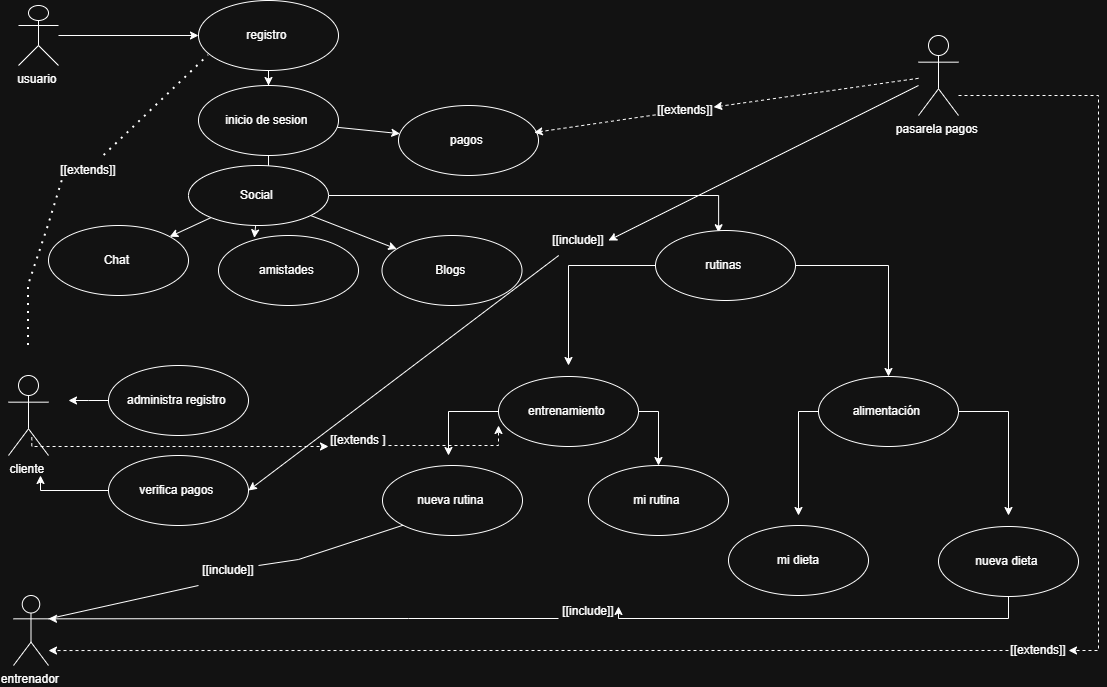

The diagram above was exported from draw.io. Its source (the exported page's mxGraphModel, read from the mxfile embedded in the PNG):
<mxGraphModel dx="1254" dy="723" grid="1" gridSize="10" guides="1" tooltips="1" connect="1" arrows="1" fold="1" page="1" pageScale="1" pageWidth="827" pageHeight="1169" math="0" shadow="0">
  <root>
    <mxCell id="0" />
    <mxCell id="1" parent="0" />
    <mxCell id="vY6rcEPi57PGvw7XmmuK-12" edge="1" parent="1" source="vY6rcEPi57PGvw7XmmuK-1" style="edgeStyle=orthogonalEdgeStyle;rounded=0;orthogonalLoop=1;jettySize=auto;html=1;" target="vY6rcEPi57PGvw7XmmuK-7">
      <mxGeometry relative="1" as="geometry" />
    </mxCell>
    <mxCell id="vY6rcEPi57PGvw7XmmuK-1" parent="1" style="shape=umlActor;verticalLabelPosition=bottom;verticalAlign=top;html=1;" value="usuario&amp;nbsp;" vertex="1">
      <mxGeometry height="60" width="40" x="50" y="40" as="geometry" />
    </mxCell>
    <mxCell id="vY6rcEPi57PGvw7XmmuK-2" parent="1" style="shape=umlActor;verticalLabelPosition=bottom;verticalAlign=top;html=1;" value="cliente&amp;nbsp;" vertex="1">
      <mxGeometry height="80" width="40" x="40" y="410" as="geometry" />
    </mxCell>
    <mxCell id="MKtI59GInYQwGTO-WYVJ-21" edge="1" parent="1" source="2nIbS2TM_LK1GJNQvskj-26" style="rounded=0;orthogonalLoop=1;jettySize=auto;html=1;entryX=1;entryY=0.5;entryDx=0;entryDy=0;endArrow=classic;endFill=1;" target="MKtI59GInYQwGTO-WYVJ-20">
      <mxGeometry relative="1" as="geometry">
        <Array as="points" />
      </mxGeometry>
    </mxCell>
    <mxCell id="2nIbS2TM_LK1GJNQvskj-34" edge="1" parent="1" source="2nIbS2TM_LK1GJNQvskj-35" style="edgeStyle=orthogonalEdgeStyle;rounded=0;orthogonalLoop=1;jettySize=auto;html=1;dashed=1;">
      <mxGeometry relative="1" as="geometry">
        <Array as="points" />
        <mxPoint x="990" y="130.0000000000001" as="sourcePoint" />
        <mxPoint x="80" y="685.0526315789475" as="targetPoint" />
      </mxGeometry>
    </mxCell>
    <mxCell id="vY6rcEPi57PGvw7XmmuK-3" parent="1" style="shape=umlActor;verticalLabelPosition=bottom;verticalAlign=top;html=1;" value="pasarela pagos&amp;nbsp;&lt;div&gt;&lt;br&gt;&lt;/div&gt;" vertex="1">
      <mxGeometry height="80" width="40" x="950" y="70" as="geometry" />
    </mxCell>
    <mxCell id="vY6rcEPi57PGvw7XmmuK-9" edge="1" parent="1" source="vY6rcEPi57PGvw7XmmuK-7" style="edgeStyle=orthogonalEdgeStyle;rounded=0;orthogonalLoop=1;jettySize=auto;html=1;entryX=0.5;entryY=0;entryDx=0;entryDy=0;" target="vY6rcEPi57PGvw7XmmuK-8">
      <mxGeometry relative="1" as="geometry" />
    </mxCell>
    <mxCell id="vY6rcEPi57PGvw7XmmuK-7" parent="1" style="ellipse;whiteSpace=wrap;html=1;" value="&lt;div&gt;registro&amp;nbsp;&lt;/div&gt;" vertex="1">
      <mxGeometry height="70" width="140" x="230" y="35" as="geometry" />
    </mxCell>
    <mxCell id="vY6rcEPi57PGvw7XmmuK-11" edge="1" parent="1" source="vY6rcEPi57PGvw7XmmuK-8" style="edgeStyle=orthogonalEdgeStyle;rounded=0;orthogonalLoop=1;jettySize=auto;html=1;" target="vY6rcEPi57PGvw7XmmuK-10" value="">
      <mxGeometry relative="1" as="geometry" />
    </mxCell>
    <mxCell id="vY6rcEPi57PGvw7XmmuK-19" edge="1" parent="1" source="vY6rcEPi57PGvw7XmmuK-8" style="rounded=0;orthogonalLoop=1;jettySize=auto;html=1;" target="vY6rcEPi57PGvw7XmmuK-18" value="">
      <mxGeometry relative="1" as="geometry" />
    </mxCell>
    <mxCell id="vY6rcEPi57PGvw7XmmuK-8" parent="1" style="ellipse;whiteSpace=wrap;html=1;" value="inicio de sesion&amp;nbsp;" vertex="1">
      <mxGeometry height="70" width="140" x="230" y="120" as="geometry" />
    </mxCell>
    <mxCell id="MKtI59GInYQwGTO-WYVJ-9" edge="1" parent="1" source="vY6rcEPi57PGvw7XmmuK-10" style="rounded=0;orthogonalLoop=1;jettySize=auto;html=1;endArrow=classic;endFill=1;" target="vY6rcEPi57PGvw7XmmuK-24">
      <mxGeometry relative="1" as="geometry" />
    </mxCell>
    <mxCell id="MKtI59GInYQwGTO-WYVJ-10" edge="1" parent="1" source="vY6rcEPi57PGvw7XmmuK-10" style="rounded=0;orthogonalLoop=1;jettySize=auto;html=1;endArrow=classic;endFill=1;" target="vY6rcEPi57PGvw7XmmuK-20">
      <mxGeometry relative="1" as="geometry" />
    </mxCell>
    <mxCell id="2nIbS2TM_LK1GJNQvskj-7" edge="1" parent="1" source="vY6rcEPi57PGvw7XmmuK-10" style="edgeStyle=orthogonalEdgeStyle;rounded=0;orthogonalLoop=1;jettySize=auto;html=1;entryX=0.451;entryY=0.032;entryDx=0;entryDy=0;entryPerimeter=0;" target="2nIbS2TM_LK1GJNQvskj-4">
      <mxGeometry relative="1" as="geometry">
        <mxPoint x="690" y="230" as="targetPoint" />
      </mxGeometry>
    </mxCell>
    <mxCell id="vY6rcEPi57PGvw7XmmuK-10" parent="1" style="ellipse;whiteSpace=wrap;html=1;" value="Social&amp;nbsp;" vertex="1">
      <mxGeometry height="60" width="140" x="220" y="200" as="geometry" />
    </mxCell>
    <mxCell id="vY6rcEPi57PGvw7XmmuK-16" parent="1" style="ellipse;whiteSpace=wrap;html=1;" value="amistades&amp;nbsp;" vertex="1">
      <mxGeometry height="70" width="140" x="250" y="270" as="geometry" />
    </mxCell>
    <mxCell id="vY6rcEPi57PGvw7XmmuK-18" parent="1" style="ellipse;whiteSpace=wrap;html=1;" value="pagos&amp;nbsp;" vertex="1">
      <mxGeometry height="70" width="140" x="430" y="140" as="geometry" />
    </mxCell>
    <mxCell id="vY6rcEPi57PGvw7XmmuK-20" parent="1" style="ellipse;whiteSpace=wrap;html=1;" value="Chat&amp;nbsp;" vertex="1">
      <mxGeometry height="70" width="140" x="80" y="260" as="geometry" />
    </mxCell>
    <mxCell id="vY6rcEPi57PGvw7XmmuK-24" parent="1" style="ellipse;whiteSpace=wrap;html=1;" value="Blogs&amp;nbsp;" vertex="1">
      <mxGeometry height="70" width="140" x="413.5" y="270" as="geometry" />
    </mxCell>
    <mxCell id="MKtI59GInYQwGTO-WYVJ-1" edge="1" parent="1" source="MKtI59GInYQwGTO-WYVJ-2" style="rounded=0;orthogonalLoop=1;jettySize=auto;html=1;entryX=0.969;entryY=0.386;entryDx=0;entryDy=0;entryPerimeter=0;dashed=1;" target="vY6rcEPi57PGvw7XmmuK-18">
      <mxGeometry relative="1" as="geometry" />
    </mxCell>
    <mxCell id="MKtI59GInYQwGTO-WYVJ-11" edge="1" parent="1" source="vY6rcEPi57PGvw7XmmuK-10" style="rounded=0;orthogonalLoop=1;jettySize=auto;html=1;entryX=0.256;entryY=0.033;entryDx=0;entryDy=0;entryPerimeter=0;endArrow=classic;endFill=1;" target="vY6rcEPi57PGvw7XmmuK-16">
      <mxGeometry relative="1" as="geometry" />
    </mxCell>
    <mxCell id="MKtI59GInYQwGTO-WYVJ-14" edge="1" parent="1" source="MKtI59GInYQwGTO-WYVJ-13" style="endArrow=none;dashed=1;html=1;dashPattern=1 3;strokeWidth=2;rounded=0;entryX=0.071;entryY=0.786;entryDx=0;entryDy=0;entryPerimeter=0;" target="vY6rcEPi57PGvw7XmmuK-7" value="">
      <mxGeometry height="50" relative="1" width="50" as="geometry">
        <Array as="points" />
        <mxPoint x="60" y="380" as="sourcePoint" />
        <mxPoint x="240" y="100" as="targetPoint" />
      </mxGeometry>
    </mxCell>
    <mxCell id="MKtI59GInYQwGTO-WYVJ-19" edge="1" parent="1" source="MKtI59GInYQwGTO-WYVJ-17" style="edgeStyle=orthogonalEdgeStyle;rounded=0;orthogonalLoop=1;jettySize=auto;html=1;">
      <mxGeometry relative="1" as="geometry">
        <mxPoint x="100" y="435" as="targetPoint" />
      </mxGeometry>
    </mxCell>
    <mxCell id="MKtI59GInYQwGTO-WYVJ-17" parent="1" style="ellipse;whiteSpace=wrap;html=1;" value="administra registro&amp;nbsp;" vertex="1">
      <mxGeometry height="70" width="140" x="140" y="400" as="geometry" />
    </mxCell>
    <mxCell id="MKtI59GInYQwGTO-WYVJ-23" edge="1" parent="1" source="MKtI59GInYQwGTO-WYVJ-20" style="edgeStyle=orthogonalEdgeStyle;rounded=0;orthogonalLoop=1;jettySize=auto;html=1;">
      <mxGeometry relative="1" as="geometry">
        <Array as="points">
          <mxPoint x="72" y="525" />
        </Array>
        <mxPoint x="72" y="510" as="targetPoint" />
      </mxGeometry>
    </mxCell>
    <mxCell id="MKtI59GInYQwGTO-WYVJ-20" parent="1" style="ellipse;whiteSpace=wrap;html=1;" value="verifica pagos&amp;nbsp;" vertex="1">
      <mxGeometry height="70" width="140" x="140" y="490" as="geometry" />
    </mxCell>
    <mxCell id="2nIbS2TM_LK1GJNQvskj-8" edge="1" parent="1" source="2nIbS2TM_LK1GJNQvskj-4" style="edgeStyle=orthogonalEdgeStyle;rounded=0;orthogonalLoop=1;jettySize=auto;html=1;">
      <mxGeometry relative="1" as="geometry">
        <mxPoint x="600" y="400" as="targetPoint" />
      </mxGeometry>
    </mxCell>
    <mxCell id="2nIbS2TM_LK1GJNQvskj-10" edge="1" parent="1" source="2nIbS2TM_LK1GJNQvskj-4" style="edgeStyle=orthogonalEdgeStyle;rounded=0;orthogonalLoop=1;jettySize=auto;html=1;entryX=0.5;entryY=0;entryDx=0;entryDy=0;" target="2nIbS2TM_LK1GJNQvskj-11">
      <mxGeometry relative="1" as="geometry">
        <Array as="points">
          <mxPoint x="920" y="300" />
        </Array>
        <mxPoint x="920" y="380" as="targetPoint" />
      </mxGeometry>
    </mxCell>
    <mxCell id="2nIbS2TM_LK1GJNQvskj-4" parent="1" style="ellipse;whiteSpace=wrap;html=1;" value="rutinas&amp;nbsp;" vertex="1">
      <mxGeometry height="70" width="140" x="687" y="265" as="geometry" />
    </mxCell>
    <mxCell id="2nIbS2TM_LK1GJNQvskj-12" edge="1" parent="1" source="2nIbS2TM_LK1GJNQvskj-9" style="edgeStyle=orthogonalEdgeStyle;rounded=0;orthogonalLoop=1;jettySize=auto;html=1;">
      <mxGeometry relative="1" as="geometry">
        <mxPoint x="480" y="490" as="targetPoint" />
      </mxGeometry>
    </mxCell>
    <mxCell id="2nIbS2TM_LK1GJNQvskj-14" edge="1" parent="1" source="2nIbS2TM_LK1GJNQvskj-9" style="edgeStyle=orthogonalEdgeStyle;rounded=0;orthogonalLoop=1;jettySize=auto;html=1;exitX=1;exitY=0.5;exitDx=0;exitDy=0;">
      <mxGeometry relative="1" as="geometry">
        <mxPoint x="690" y="500" as="targetPoint" />
      </mxGeometry>
    </mxCell>
    <mxCell id="2nIbS2TM_LK1GJNQvskj-9" parent="1" style="ellipse;whiteSpace=wrap;html=1;" value="entrenamiento&amp;nbsp;" vertex="1">
      <mxGeometry height="70" width="140" x="530" y="411" as="geometry" />
    </mxCell>
    <mxCell id="2nIbS2TM_LK1GJNQvskj-16" edge="1" parent="1" source="2nIbS2TM_LK1GJNQvskj-11" style="edgeStyle=orthogonalEdgeStyle;rounded=0;orthogonalLoop=1;jettySize=auto;html=1;">
      <mxGeometry relative="1" as="geometry">
        <mxPoint x="830" y="550" as="targetPoint" />
      </mxGeometry>
    </mxCell>
    <mxCell id="2nIbS2TM_LK1GJNQvskj-18" edge="1" parent="1" source="2nIbS2TM_LK1GJNQvskj-11" style="edgeStyle=orthogonalEdgeStyle;rounded=0;orthogonalLoop=1;jettySize=auto;html=1;">
      <mxGeometry relative="1" as="geometry">
        <mxPoint x="1040" y="550" as="targetPoint" />
      </mxGeometry>
    </mxCell>
    <mxCell id="2nIbS2TM_LK1GJNQvskj-11" parent="1" style="ellipse;whiteSpace=wrap;html=1;" value="alimentación&amp;nbsp;" vertex="1">
      <mxGeometry height="70" width="140" x="850" y="411" as="geometry" />
    </mxCell>
    <mxCell id="2nIbS2TM_LK1GJNQvskj-13" parent="1" style="ellipse;whiteSpace=wrap;html=1;" value="nueva rutina&amp;nbsp;" vertex="1">
      <mxGeometry height="70" width="140" x="414" y="500" as="geometry" />
    </mxCell>
    <mxCell id="2nIbS2TM_LK1GJNQvskj-15" parent="1" style="ellipse;whiteSpace=wrap;html=1;" value="mi rutina&amp;nbsp;" vertex="1">
      <mxGeometry height="70" width="140" x="620" y="500" as="geometry" />
    </mxCell>
    <mxCell id="2nIbS2TM_LK1GJNQvskj-17" parent="1" style="ellipse;whiteSpace=wrap;html=1;" value="mi dieta" vertex="1">
      <mxGeometry height="70" width="140" x="760" y="560" as="geometry" />
    </mxCell>
    <mxCell id="2nIbS2TM_LK1GJNQvskj-19" parent="1" style="ellipse;whiteSpace=wrap;html=1;" value="nueva dieta&amp;nbsp;" vertex="1">
      <mxGeometry height="70" width="140" x="970" y="561" as="geometry" />
    </mxCell>
    <mxCell id="2nIbS2TM_LK1GJNQvskj-22" edge="1" parent="1" source="2nIbS2TM_LK1GJNQvskj-23" style="edgeStyle=orthogonalEdgeStyle;rounded=0;orthogonalLoop=1;jettySize=auto;html=1;entryX=0;entryY=0.7;entryDx=0;entryDy=0;entryPerimeter=0;dashed=1;" target="2nIbS2TM_LK1GJNQvskj-9">
      <mxGeometry relative="1" as="geometry">
        <Array as="points">
          <mxPoint x="530" y="480" />
        </Array>
      </mxGeometry>
    </mxCell>
    <mxCell id="2nIbS2TM_LK1GJNQvskj-30" edge="1" parent="1" source="2nIbS2TM_LK1GJNQvskj-31" style="rounded=0;orthogonalLoop=1;jettySize=auto;html=1;endArrow=none;endFill=0;entryX=0;entryY=1;entryDx=0;entryDy=0;exitX=1;exitY=0.3333333333333333;exitDx=0;exitDy=0;exitPerimeter=0;" target="2nIbS2TM_LK1GJNQvskj-13">
      <mxGeometry relative="1" as="geometry">
        <Array as="points">
          <mxPoint x="330" y="594" />
        </Array>
        <mxPoint x="90" y="670" as="sourcePoint" />
        <mxPoint x="445" y="530" as="targetPoint" />
      </mxGeometry>
    </mxCell>
    <mxCell id="2nIbS2TM_LK1GJNQvskj-29" parent="1" style="shape=umlActor;verticalLabelPosition=bottom;verticalAlign=top;html=1;" value="entrenador&amp;nbsp;" vertex="1">
      <mxGeometry height="70" width="35" x="45" y="630" as="geometry" />
    </mxCell>
    <mxCell id="2nIbS2TM_LK1GJNQvskj-38" edge="1" parent="1" source="2nIbS2TM_LK1GJNQvskj-39" style="edgeStyle=orthogonalEdgeStyle;rounded=0;orthogonalLoop=1;jettySize=auto;html=1;entryX=1;entryY=0.3333333333333333;entryDx=0;entryDy=0;entryPerimeter=0;" target="2nIbS2TM_LK1GJNQvskj-29">
      <mxGeometry relative="1" as="geometry">
        <Array as="points">
          <mxPoint x="440" y="653" />
          <mxPoint x="440" y="653" />
        </Array>
      </mxGeometry>
    </mxCell>
    <mxCell id="2nIbS2TM_LK1GJNQvskj-40" edge="1" parent="1" source="vY6rcEPi57PGvw7XmmuK-3" style="rounded=0;orthogonalLoop=1;jettySize=auto;html=1;entryX=1;entryY=0.5;entryDx=0;entryDy=0;endArrow=classic;endFill=1;" target="2nIbS2TM_LK1GJNQvskj-26" value="">
      <mxGeometry relative="1" as="geometry">
        <Array as="points" />
        <mxPoint x="950" y="119" as="sourcePoint" />
        <mxPoint x="280" y="525" as="targetPoint" />
      </mxGeometry>
    </mxCell>
    <mxCell id="2nIbS2TM_LK1GJNQvskj-26" parent="1" style="text;html=1;whiteSpace=wrap;strokeColor=none;fillColor=none;align=center;verticalAlign=middle;rounded=0;" value="[[include]]" vertex="1">
      <mxGeometry height="30" width="60" x="580" y="260" as="geometry" />
    </mxCell>
    <mxCell id="2nIbS2TM_LK1GJNQvskj-41" edge="1" parent="1" source="vY6rcEPi57PGvw7XmmuK-3" style="rounded=0;orthogonalLoop=1;jettySize=auto;html=1;entryX=0.969;entryY=0.386;entryDx=0;entryDy=0;entryPerimeter=0;dashed=1;" target="MKtI59GInYQwGTO-WYVJ-2" value="">
      <mxGeometry relative="1" as="geometry">
        <mxPoint x="950" y="113" as="sourcePoint" />
        <mxPoint x="566" y="167" as="targetPoint" />
      </mxGeometry>
    </mxCell>
    <mxCell id="MKtI59GInYQwGTO-WYVJ-2" parent="1" style="text;html=1;whiteSpace=wrap;strokeColor=none;fillColor=none;align=center;verticalAlign=middle;rounded=0;" value="[[extends]]" vertex="1">
      <mxGeometry height="30" width="60" x="687" y="130" as="geometry" />
    </mxCell>
    <mxCell id="2nIbS2TM_LK1GJNQvskj-42" edge="1" parent="1" source="vY6rcEPi57PGvw7XmmuK-2" style="edgeStyle=orthogonalEdgeStyle;rounded=0;orthogonalLoop=1;jettySize=auto;html=1;entryX=0;entryY=0.7;entryDx=0;entryDy=0;entryPerimeter=0;dashed=1;exitX=0.583;exitY=0.772;exitDx=0;exitDy=0;exitPerimeter=0;" target="2nIbS2TM_LK1GJNQvskj-23" value="">
      <mxGeometry relative="1" as="geometry">
        <Array as="points">
          <mxPoint x="63" y="481" />
        </Array>
        <mxPoint x="80" y="480" as="sourcePoint" />
        <mxPoint x="530" y="460" as="targetPoint" />
      </mxGeometry>
    </mxCell>
    <mxCell id="2nIbS2TM_LK1GJNQvskj-23" parent="1" style="text;html=1;whiteSpace=wrap;strokeColor=none;fillColor=none;align=center;verticalAlign=middle;rounded=0;" value="[[extends ]" vertex="1">
      <mxGeometry height="30" width="60" x="360" y="460" as="geometry" />
    </mxCell>
    <mxCell id="2nIbS2TM_LK1GJNQvskj-43" edge="1" parent="1" style="endArrow=none;dashed=1;html=1;dashPattern=1 3;strokeWidth=2;rounded=0;entryX=0.071;entryY=0.786;entryDx=0;entryDy=0;entryPerimeter=0;" target="MKtI59GInYQwGTO-WYVJ-13" value="">
      <mxGeometry height="50" relative="1" width="50" as="geometry">
        <Array as="points">
          <mxPoint x="60" y="320" />
          <mxPoint x="80" y="260" />
        </Array>
        <mxPoint x="60" y="380" as="sourcePoint" />
        <mxPoint x="240" y="90" as="targetPoint" />
      </mxGeometry>
    </mxCell>
    <mxCell id="MKtI59GInYQwGTO-WYVJ-13" parent="1" style="text;html=1;whiteSpace=wrap;strokeColor=none;fillColor=none;align=center;verticalAlign=middle;rounded=0;" value="[[extends]]" vertex="1">
      <mxGeometry height="30" width="60" x="90" y="190" as="geometry" />
    </mxCell>
    <mxCell id="2nIbS2TM_LK1GJNQvskj-44" edge="1" parent="1" source="2nIbS2TM_LK1GJNQvskj-29" style="rounded=0;orthogonalLoop=1;jettySize=auto;html=1;endArrow=none;endFill=0;entryX=0;entryY=1;entryDx=0;entryDy=0;exitX=1;exitY=0.3333333333333333;exitDx=0;exitDy=0;exitPerimeter=0;" target="2nIbS2TM_LK1GJNQvskj-31" value="">
      <mxGeometry relative="1" as="geometry">
        <Array as="points" />
        <mxPoint x="80" y="653" as="sourcePoint" />
        <mxPoint x="435" y="560" as="targetPoint" />
      </mxGeometry>
    </mxCell>
    <mxCell id="2nIbS2TM_LK1GJNQvskj-31" parent="1" style="text;html=1;whiteSpace=wrap;strokeColor=none;fillColor=none;align=center;verticalAlign=middle;rounded=0;" value="[[include]]" vertex="1">
      <mxGeometry height="30" width="60" x="230" y="590" as="geometry" />
    </mxCell>
    <mxCell id="2nIbS2TM_LK1GJNQvskj-45" edge="1" parent="1" source="2nIbS2TM_LK1GJNQvskj-19" style="edgeStyle=orthogonalEdgeStyle;rounded=0;orthogonalLoop=1;jettySize=auto;html=1;entryX=1;entryY=0.3333333333333333;entryDx=0;entryDy=0;entryPerimeter=0;" target="2nIbS2TM_LK1GJNQvskj-39" value="">
      <mxGeometry relative="1" as="geometry">
        <Array as="points">
          <mxPoint x="1040" y="653" />
        </Array>
        <mxPoint x="1040" y="631" as="sourcePoint" />
        <mxPoint x="80" y="653" as="targetPoint" />
      </mxGeometry>
    </mxCell>
    <mxCell id="2nIbS2TM_LK1GJNQvskj-39" parent="1" style="text;html=1;whiteSpace=wrap;strokeColor=none;fillColor=none;align=center;verticalAlign=middle;rounded=0;" value="[[include]]" vertex="1">
      <mxGeometry height="30" width="60" x="590" y="631" as="geometry" />
    </mxCell>
    <mxCell id="2nIbS2TM_LK1GJNQvskj-48" edge="1" parent="1" style="edgeStyle=orthogonalEdgeStyle;rounded=0;orthogonalLoop=1;jettySize=auto;html=1;dashed=1;" target="2nIbS2TM_LK1GJNQvskj-35" value="">
      <mxGeometry relative="1" as="geometry">
        <Array as="points">
          <mxPoint x="1130" y="130" />
          <mxPoint x="1130" y="685" />
        </Array>
        <mxPoint x="990" y="130.0000000000001" as="sourcePoint" />
        <mxPoint x="80" y="685.0526315789475" as="targetPoint" />
      </mxGeometry>
    </mxCell>
    <mxCell id="2nIbS2TM_LK1GJNQvskj-35" parent="1" style="text;html=1;whiteSpace=wrap;strokeColor=none;fillColor=none;align=center;verticalAlign=middle;rounded=0;" value="[[extends]]" vertex="1">
      <mxGeometry height="30" width="60" x="1040" y="670" as="geometry" />
    </mxCell>
  </root>
</mxGraphModel>